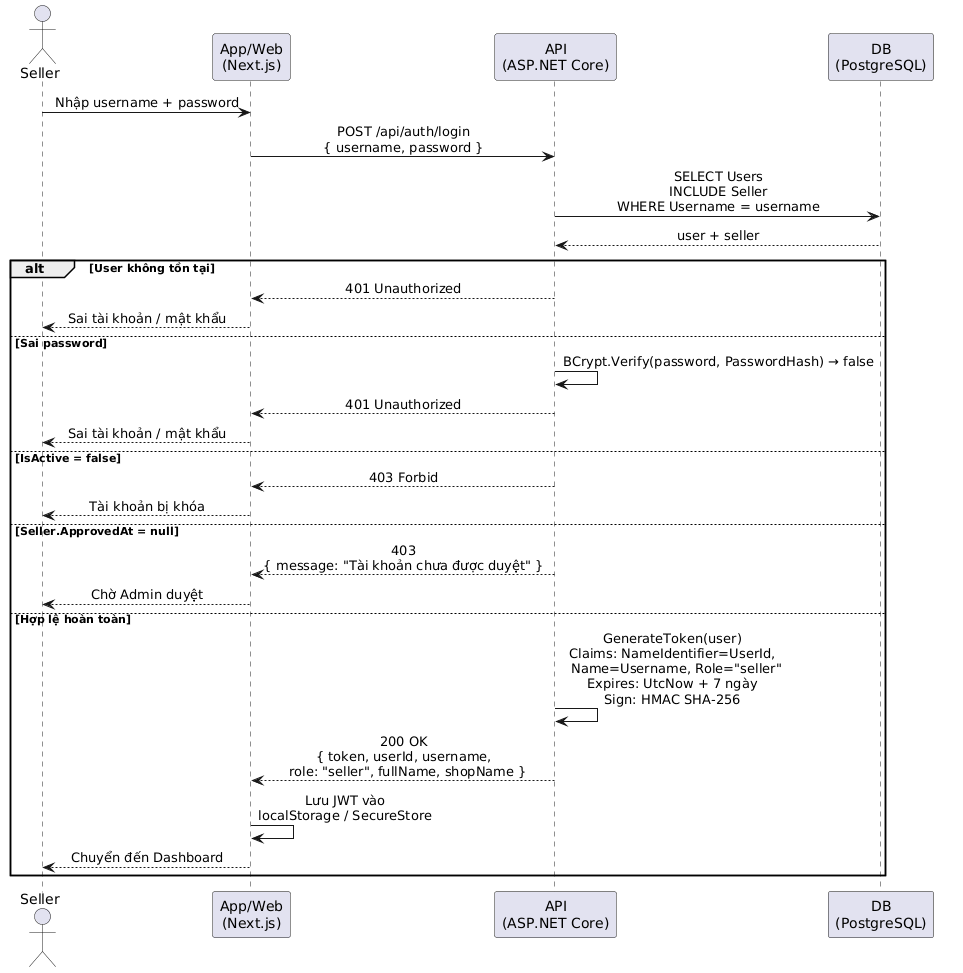

The diagram above was rendered by PlantUML. Its source (embedded in the PNG):
@startuml
skinparam sequenceMessageAlign center
skinparam responseMessageBelowArrow true
skinparam ParticipantPadding 20

actor Seller as S
participant "App/Web\n(Next.js)" as Web
participant "API\n(ASP.NET Core)" as API
participant "DB\n(PostgreSQL)" as DB

S -> Web : Nhập username + password
Web -> API : POST /api/auth/login\n{ username, password }

API -> DB : SELECT Users\nINCLUDE Seller\nWHERE Username = username
DB --> API : user + seller

alt User không tồn tại
  API --> Web : 401 Unauthorized
  Web --> S : Sai tài khoản / mật khẩu

else Sai password
  API -> API : BCrypt.Verify(password, PasswordHash) → false
  API --> Web : 401 Unauthorized
  Web --> S : Sai tài khoản / mật khẩu

else IsActive = false
  API --> Web : 403 Forbid
  Web --> S : Tài khoản bị khóa

else Seller.ApprovedAt = null
  API --> Web : 403\n{ message: "Tài khoản chưa được duyệt" }
  Web --> S : Chờ Admin duyệt

else Hợp lệ hoàn toàn
  API -> API : GenerateToken(user)\nClaims: NameIdentifier=UserId,\n  Name=Username, Role="seller"\nExpires: UtcNow + 7 ngày\nSign: HMAC SHA-256
  API --> Web : 200 OK\n{ token, userId, username,\n  role: "seller", fullName, shopName }
  Web -> Web : Lưu JWT vào\nlocalStorage / SecureStore
  Web --> S : Chuyển đến Dashboard
end
@enduml